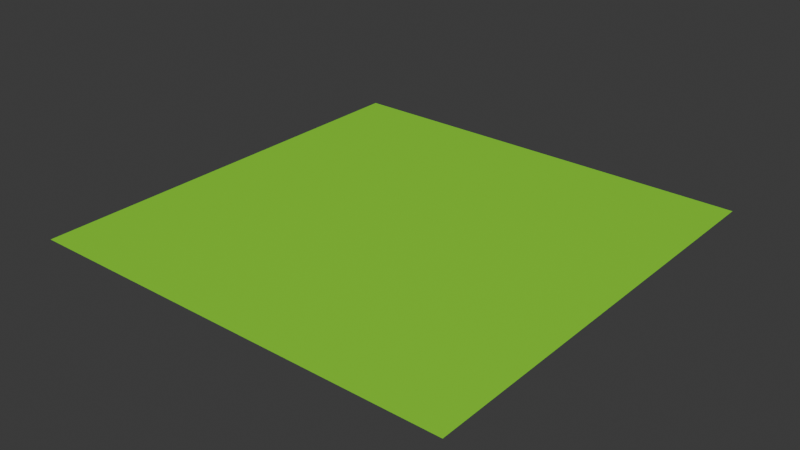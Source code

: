 # Source: grass.blend  (saved by Blender 4.0.36; exported with 4.5.12 LTS)
import bpy
from mathutils import Matrix  # noqa: F401  (used for matrix-valued properties, if any)

bpy.ops.wm.read_factory_settings(use_empty=True)
scene = bpy.context.scene
scene.name = 'Scene'

# ---- collections
col_collection = bpy.data.collections.new('Collection'); scene.collection.children.link(col_collection)

# ---- materials (node trees are filled in below, after node groups)
mat_material_001 = bpy.data.materials.new('Material.001')
mat_material_001.use_transparent_shadow = False

# ---- material node trees
mat_material_001.use_nodes = True; mat_material_001.node_tree.nodes.clear()
_N = mat_material_001.node_tree.nodes; _L = mat_material_001.node_tree.links
n0 = _N.new('ShaderNodeBsdfPrincipled'); n0.name = 'Principled BSDF'; n0.location = (10, 300)
n0.inputs[0].default_value = (0.2725, 0.8, 0.02503, 1.0)
n0.inputs[3].default_value = 1.45
n1 = _N.new('ShaderNodeOutputMaterial'); n1.name = 'Material Output'; n1.location = (300, 300)
_L.new(n0.outputs[0], n1.inputs[0])
n1.is_active_output = True

# ---- world
world_world = bpy.data.worlds.new('World'); scene.world = world_world
world_world.use_nodes = True; world_world.node_tree.nodes.clear()
_N = world_world.node_tree.nodes; _L = world_world.node_tree.links
n0 = _N.new('ShaderNodeOutputWorld'); n0.name = 'World Output'; n0.location = (300, 300)
n1 = _N.new('ShaderNodeBackground'); n1.name = 'Background'; n1.location = (10, 300)
n1.inputs[0].default_value = (0.05088, 0.05088, 0.05088, 1.0)
_L.new(n1.outputs[0], n0.inputs[0])
n0.is_active_output = True
world_world.color = (0.05088, 0.05088, 0.05088)
world_world.use_sun_shadow = False
world_world.sun_shadow_jitter_overblur = 0.0

# ---- meshes
me_plane = bpy.data.meshes.new('Plane')
me_plane.from_pydata([(-1.0, -1.0, 0.0), (1.0, -1.0, 0.0), (-1.0, 1.0, 0.0), (1.0, 1.0, 0.0)], [], [(0, 1, 3, 2)])
_uv = me_plane.uv_layers.new(name='UVMap')
_uv.uv.foreach_set('vector', [0.0, 0.0, 1.0, 0.0, 1.0, 1.0, 0.0, 1.0])
me_plane.materials.append(mat_material_001)
me_plane.update()

# ---- objects
ob_plane = bpy.data.objects.new('Plane', me_plane)

# ---- transforms, parenting, visibility, modifiers, constraints
ob_plane.location = (0.0, 0.0, 0.0)
_m = ob_plane.modifiers.new('ParticleSystem', 'PARTICLE_SYSTEM')

# ---- collection membership
col_collection.objects.link(ob_plane)

# ---- scene / render settings (as saved in the file)
scene.frame_start = 1; scene.frame_end = 250; scene.frame_set(1)
scene.render.engine = 'BLENDER_EEVEE_NEXT'
scene.cycles.sampling_pattern = 'TABULATED_SOBOL'
bpy.context.view_layer.update()

# ---- added for rendering (the .blend has no active camera and no usable light): camera, sun
cam_auto = bpy.data.cameras.new('AutoCamera')
cam_auto.lens = 50.0
cam_auto.sensor_width = 36.0
cam_auto.clip_end = 1000.0
ob_auto_camera = bpy.data.objects.new('AutoCamera', cam_auto)
scene.collection.objects.link(ob_auto_camera)
ob_auto_camera.location = (2.61693, -3.14032, 2.09354)
ob_auto_camera.rotation_euler = (1.09748, -7.21219e-08, 0.694738)
scene.camera = ob_auto_camera
light_auto_sun = bpy.data.lights.new('AutoSun', 'SUN')
light_auto_sun.energy = 3.0
light_auto_sun.angle = 0.0523599
ob_auto_sun = bpy.data.objects.new('AutoSun', light_auto_sun)
scene.collection.objects.link(ob_auto_sun)
ob_auto_sun.rotation_euler = (0.872665, 0.174533, 0.523599)
bpy.context.view_layer.update()
